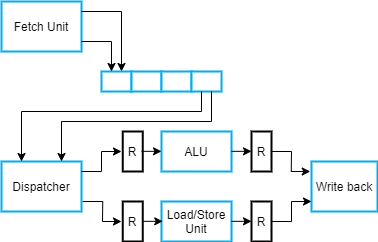

The diagram above was exported from draw.io. Its source (the exported page's mxGraphModel, read from the mxfile embedded in the PNG):
<mxGraphModel dx="585" dy="338" grid="1" gridSize="10" guides="1" tooltips="1" connect="1" arrows="1" fold="1" page="1" pageScale="1" pageWidth="827" pageHeight="1169" math="0" shadow="0">
  <root>
    <mxCell id="0" />
    <mxCell id="1" parent="0" />
    <mxCell id="-tQH7aEChcbq0BBzU8aV-1" value="Fetch Unit" style="rounded=0;whiteSpace=wrap;html=1;strokeColor=#00ADEF;strokeWidth=2;" vertex="1" parent="1">
      <mxGeometry x="40" y="110" width="80" height="50" as="geometry" />
    </mxCell>
    <mxCell id="-tQH7aEChcbq0BBzU8aV-2" value="" style="endArrow=classic;html=1;rounded=0;" edge="1" parent="1">
      <mxGeometry width="50" height="50" relative="1" as="geometry">
        <mxPoint x="120" y="120" as="sourcePoint" />
        <mxPoint x="160" y="180" as="targetPoint" />
        <Array as="points">
          <mxPoint x="160" y="120" />
        </Array>
      </mxGeometry>
    </mxCell>
    <mxCell id="-tQH7aEChcbq0BBzU8aV-3" value="" style="rounded=0;whiteSpace=wrap;html=1;strokeColor=#00ADEF;strokeWidth=2;" vertex="1" parent="1">
      <mxGeometry x="140" y="180" width="30" height="20" as="geometry" />
    </mxCell>
    <mxCell id="-tQH7aEChcbq0BBzU8aV-4" value="" style="rounded=0;whiteSpace=wrap;html=1;strokeColor=#00ADEF;strokeWidth=2;" vertex="1" parent="1">
      <mxGeometry x="170" y="180" width="30" height="20" as="geometry" />
    </mxCell>
    <mxCell id="-tQH7aEChcbq0BBzU8aV-5" value="" style="rounded=0;whiteSpace=wrap;html=1;strokeColor=#00ADEF;strokeWidth=2;" vertex="1" parent="1">
      <mxGeometry x="200" y="180" width="30" height="20" as="geometry" />
    </mxCell>
    <mxCell id="-tQH7aEChcbq0BBzU8aV-6" value="" style="rounded=0;whiteSpace=wrap;html=1;strokeColor=#00ADEF;strokeWidth=2;" vertex="1" parent="1">
      <mxGeometry x="230" y="180" width="30" height="20" as="geometry" />
    </mxCell>
    <mxCell id="-tQH7aEChcbq0BBzU8aV-7" value="" style="endArrow=classic;html=1;rounded=0;" edge="1" parent="1">
      <mxGeometry width="50" height="50" relative="1" as="geometry">
        <mxPoint x="120" y="150" as="sourcePoint" />
        <mxPoint x="150.0000000000001" y="180" as="targetPoint" />
        <Array as="points">
          <mxPoint x="150" y="150" />
        </Array>
      </mxGeometry>
    </mxCell>
    <mxCell id="-tQH7aEChcbq0BBzU8aV-8" value="Dispatcher" style="rounded=0;whiteSpace=wrap;html=1;strokeColor=#00ADEF;strokeWidth=2;" vertex="1" parent="1">
      <mxGeometry x="40" y="270" width="80" height="50" as="geometry" />
    </mxCell>
    <mxCell id="-tQH7aEChcbq0BBzU8aV-9" value="" style="endArrow=classic;html=1;rounded=0;" edge="1" parent="1">
      <mxGeometry width="50" height="50" relative="1" as="geometry">
        <mxPoint x="240" y="200" as="sourcePoint" />
        <mxPoint x="60" y="270" as="targetPoint" />
        <Array as="points">
          <mxPoint x="240" y="220" />
          <mxPoint x="60" y="220" />
        </Array>
      </mxGeometry>
    </mxCell>
    <mxCell id="-tQH7aEChcbq0BBzU8aV-10" value="" style="endArrow=classic;html=1;rounded=0;" edge="1" parent="1">
      <mxGeometry width="50" height="50" relative="1" as="geometry">
        <mxPoint x="250" y="200" as="sourcePoint" />
        <mxPoint x="100" y="270" as="targetPoint" />
        <Array as="points">
          <mxPoint x="250" y="230" />
          <mxPoint x="100" y="230" />
        </Array>
      </mxGeometry>
    </mxCell>
    <mxCell id="-tQH7aEChcbq0BBzU8aV-11" value="ALU" style="rounded=0;whiteSpace=wrap;html=1;strokeColor=#00ADEF;strokeWidth=2;" vertex="1" parent="1">
      <mxGeometry x="200" y="240" width="70" height="40" as="geometry" />
    </mxCell>
    <mxCell id="-tQH7aEChcbq0BBzU8aV-12" value="Load/Store Unit" style="rounded=0;whiteSpace=wrap;html=1;strokeColor=#00ADEF;strokeWidth=2;" vertex="1" parent="1">
      <mxGeometry x="200" y="310" width="70" height="40" as="geometry" />
    </mxCell>
    <mxCell id="-tQH7aEChcbq0BBzU8aV-13" value="R" style="rounded=0;whiteSpace=wrap;html=1;strokeWidth=2;" vertex="1" parent="1">
      <mxGeometry x="161.25" y="240" width="20" height="40" as="geometry" />
    </mxCell>
    <mxCell id="-tQH7aEChcbq0BBzU8aV-14" value="" style="endArrow=classic;html=1;rounded=0;" edge="1" parent="1">
      <mxGeometry width="50" height="50" relative="1" as="geometry">
        <mxPoint x="120" y="280" as="sourcePoint" />
        <mxPoint x="160" y="260" as="targetPoint" />
        <Array as="points">
          <mxPoint x="140" y="280" />
          <mxPoint x="140" y="260" />
        </Array>
      </mxGeometry>
    </mxCell>
    <mxCell id="-tQH7aEChcbq0BBzU8aV-15" value="" style="endArrow=classic;html=1;rounded=0;" edge="1" parent="1">
      <mxGeometry width="50" height="50" relative="1" as="geometry">
        <mxPoint x="121.25" y="310" as="sourcePoint" />
        <mxPoint x="160" y="330" as="targetPoint" />
        <Array as="points">
          <mxPoint x="141.25" y="310" />
          <mxPoint x="141" y="330" />
        </Array>
      </mxGeometry>
    </mxCell>
    <mxCell id="-tQH7aEChcbq0BBzU8aV-16" value="R" style="rounded=0;whiteSpace=wrap;html=1;strokeWidth=2;" vertex="1" parent="1">
      <mxGeometry x="161.25" y="310" width="20" height="40" as="geometry" />
    </mxCell>
    <mxCell id="-tQH7aEChcbq0BBzU8aV-17" value="" style="endArrow=classic;html=1;" edge="1" parent="1">
      <mxGeometry width="50" height="50" relative="1" as="geometry">
        <mxPoint x="181.25" y="329.83" as="sourcePoint" />
        <mxPoint x="201.25" y="329.83" as="targetPoint" />
      </mxGeometry>
    </mxCell>
    <mxCell id="-tQH7aEChcbq0BBzU8aV-18" value="" style="endArrow=classic;html=1;" edge="1" parent="1">
      <mxGeometry width="50" height="50" relative="1" as="geometry">
        <mxPoint x="180" y="259.83000000000004" as="sourcePoint" />
        <mxPoint x="200" y="259.83000000000004" as="targetPoint" />
      </mxGeometry>
    </mxCell>
    <mxCell id="-tQH7aEChcbq0BBzU8aV-19" value="" style="endArrow=classic;html=1;" edge="1" parent="1">
      <mxGeometry width="50" height="50" relative="1" as="geometry">
        <mxPoint x="270" y="259.83000000000004" as="sourcePoint" />
        <mxPoint x="290" y="259.83000000000004" as="targetPoint" />
      </mxGeometry>
    </mxCell>
    <mxCell id="-tQH7aEChcbq0BBzU8aV-20" value="" style="endArrow=classic;html=1;" edge="1" parent="1">
      <mxGeometry width="50" height="50" relative="1" as="geometry">
        <mxPoint x="270" y="329.83" as="sourcePoint" />
        <mxPoint x="290" y="329.83" as="targetPoint" />
      </mxGeometry>
    </mxCell>
    <mxCell id="-tQH7aEChcbq0BBzU8aV-21" value="R" style="rounded=0;whiteSpace=wrap;html=1;strokeWidth=2;" vertex="1" parent="1">
      <mxGeometry x="290" y="240" width="20" height="40" as="geometry" />
    </mxCell>
    <mxCell id="-tQH7aEChcbq0BBzU8aV-22" value="R" style="rounded=0;whiteSpace=wrap;html=1;strokeWidth=2;" vertex="1" parent="1">
      <mxGeometry x="290" y="310" width="20" height="40" as="geometry" />
    </mxCell>
    <mxCell id="-tQH7aEChcbq0BBzU8aV-23" value="Write back" style="rounded=0;whiteSpace=wrap;html=1;strokeColor=#00ADEF;strokeWidth=2;" vertex="1" parent="1">
      <mxGeometry x="350" y="270" width="66" height="50" as="geometry" />
    </mxCell>
    <mxCell id="-tQH7aEChcbq0BBzU8aV-24" value="" style="endArrow=classic;html=1;rounded=0;" edge="1" parent="1">
      <mxGeometry width="50" height="50" relative="1" as="geometry">
        <mxPoint x="310" y="330" as="sourcePoint" />
        <mxPoint x="350" y="310" as="targetPoint" />
        <Array as="points">
          <mxPoint x="330" y="330" />
          <mxPoint x="330" y="310" />
        </Array>
      </mxGeometry>
    </mxCell>
    <mxCell id="-tQH7aEChcbq0BBzU8aV-25" value="" style="endArrow=classic;html=1;rounded=0;" edge="1" parent="1">
      <mxGeometry width="50" height="50" relative="1" as="geometry">
        <mxPoint x="310" y="260" as="sourcePoint" />
        <mxPoint x="348.75" y="280" as="targetPoint" />
        <Array as="points">
          <mxPoint x="330" y="260" />
          <mxPoint x="329.75" y="280" />
        </Array>
      </mxGeometry>
    </mxCell>
  </root>
</mxGraphModel>